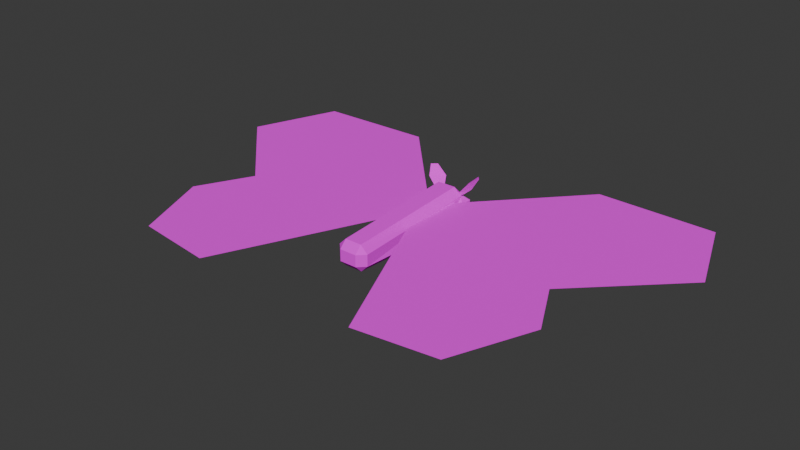 # Source: moth.blend  (saved by Blender 4.1.24; exported with 4.5.12 LTS)
import bpy
from mathutils import Matrix  # noqa: F401  (used for matrix-valued properties, if any)

bpy.ops.wm.read_factory_settings(use_empty=True)
scene = bpy.context.scene
scene.name = 'Scene'

# ---- collections
col_collection = bpy.data.collections.new('Collection'); scene.collection.children.link(col_collection)

# ---- images (referenced by path relative to the original .blend; pixels are not part of the script)
import os
ASSET_DIR = os.environ.get("B2B_ASSET_DIR", "")  # directory of the original .blend (textures are referenced by path, not embedded)
HERE = os.path.dirname(os.path.abspath(__file__))  # packed textures are extracted next to this script under _unpacked/

def load_image(name, relpath, width, height, colorspace="sRGB"):
    """Load a texture the original file referenced (path relative to the .blend, or extracted next to this script)."""
    p = next((c for c in (os.path.join(HERE, relpath), os.path.join(ASSET_DIR, relpath)) if relpath and os.path.exists(c)), "")
    if p:
        img = bpy.data.images.load(p, check_existing=True)
        img.name = name
    else:  # same state as the original file: an image datablock whose file is absent (Cycles renders it pink)
        img = bpy.data.images.new(name, width, height)
        img.source = "FILE"
        img.filepath = "//" + (relpath or name)
    img.colorspace_settings.name = colorspace
    return img
img_moth = load_image('Moth', 'Moth.png', 1024, 1024, 'sRGB')

# ---- materials (node trees are filled in below, after node groups)
mat_material_001 = bpy.data.materials.new('Material.001')
mat_material_001.use_transparent_shadow = False

# ---- material node trees
mat_material_001.use_nodes = True; mat_material_001.node_tree.nodes.clear()
_N = mat_material_001.node_tree.nodes; _L = mat_material_001.node_tree.links
n0 = _N.new('ShaderNodeBsdfPrincipled'); n0.name = 'Principled BSDF'; n0.location = (10, 300)
n0.inputs[2].default_value = 1.0
n1 = _N.new('ShaderNodeOutputMaterial'); n1.name = 'Material Output'; n1.location = (300, 300)
n2 = _N.new('ShaderNodeTexImage'); n2.name = 'Image Texture'; n2.location = (-419, 281)
n2.image = img_moth
_L.new(n0.outputs[0], n1.inputs[0])
_L.new(n2.outputs[0], n0.inputs[0])
n1.is_active_output = True

# ---- world
world_world = bpy.data.worlds.new('World'); scene.world = world_world
world_world.use_nodes = True; world_world.node_tree.nodes.clear()
_N = world_world.node_tree.nodes; _L = world_world.node_tree.links
n0 = _N.new('ShaderNodeOutputWorld'); n0.name = 'World Output'; n0.location = (300, 300)
n1 = _N.new('ShaderNodeBackground'); n1.name = 'Background'; n1.location = (10, 300)
n1.inputs[0].default_value = (0.05088, 0.05088, 0.05088, 1.0)
_L.new(n1.outputs[0], n0.inputs[0])
n0.is_active_output = True
world_world.color = (0.05088, 0.05088, 0.05088)
world_world.use_sun_shadow = False
world_world.sun_shadow_jitter_overblur = 0.0

# ---- meshes
me_cube_001 = bpy.data.meshes.new('Cube.001')
me_cube_001.from_pydata([(-2.98e-08, 0.4865, 0.05881), (-2.98e-08, 0.4133, 0.132), (-2.98e-08, 0.4865, -0.05881), (0.0, 0.4133, -0.132), (0.0, -0.4706, 0.03751), (0.0, -0.4239, 0.08419), (0.0, -0.4706, -0.03751), (0.0, -0.4239, -0.08419), (-0.05559, -0.4239, -0.08419), (-0.05559, -0.4706, -0.03751), (-0.1023, -0.4239, -0.03751), (-0.05559, -0.4239, 0.08419), (-0.1023, -0.4239, 0.03751), (-0.05559, -0.4706, 0.03751), (-0.05881, 0.4133, -0.132), (-0.132, 0.4133, -0.05881), (-0.05881, 0.4865, -0.05881), (-0.05881, 0.4133, 0.132), (-0.05881, 0.4675, 0.07785), (-0.09664, 0.4297, 0.07785), (-1.266, -0.4811, 0.05887), (-0.09149, -0.06685, 0.05887), (-1.669, 0.4435, 0.05887), (-0.08167, 0.3373, 0.05887), (-0.5405, -1.061, 0.05887), (-0.7011, 1.016, 0.05887), (-1.087, -0.1299, 0.05887), (-0.09231, 0.1361, 0.05887), (-0.5602, 0.02232, 0.05887), (-1.461, 1.001, 0.05887), (-1.055, -0.9935, 0.05887), (-0.9073, 0.02232, 0.05887), (-0.1531, 0.5243, 0.1867), (-0.1814, 0.49, 0.1901), (-0.08789, 0.5226, 0.1276), (-0.159, 0.4472, 0.13), (-0.07794, 0.441, -0.0589), (-0.02651, 0.4037, -0.01961), (-0.09758, 0.3806, -0.01961), (-0.1415, 0.441, -0.01961), (-0.09758, 0.5015, -0.01961), (-0.02651, 0.4784, -0.01961), (-0.0583, 0.3806, 0.04396), (-0.1294, 0.4037, 0.04396), (-0.1294, 0.4784, 0.04396), (-0.0583, 0.5015, 0.04396), (-0.01437, 0.441, 0.04396), (-0.07794, 0.441, 0.08324)], [], [(8, 14, 3, 7), (6, 4, 13, 9), (10, 12, 19, 15), (8, 9, 10), (11, 12, 13), (14, 15, 16), (17, 18, 19), (5, 11, 13, 4), (12, 10, 9, 13), (14, 8, 10, 15), (11, 17, 19, 12), (18, 16, 15, 19), (3, 14, 16, 2), (17, 1, 0, 18), (8, 7, 6, 9), (17, 11, 5, 1), (16, 18, 0, 2), (28, 27, 23, 25), (31, 28, 25, 29), (30, 24, 28, 31), (24, 21, 27, 28), (20, 30, 31, 26), (26, 31, 29, 22), (34, 35, 33, 32), (18, 19, 35, 34), (36, 37, 38), (37, 36, 41), (36, 38, 39), (36, 39, 40), (36, 40, 41), (37, 41, 46), (38, 37, 42), (39, 38, 43), (40, 39, 44), (41, 40, 45), (37, 46, 42), (38, 42, 43), (39, 43, 44), (40, 44, 45), (41, 45, 46), (42, 46, 47), (43, 42, 47), (44, 43, 47), (45, 44, 47), (46, 45, 47)])
_uv = me_cube_001.uv_layers.new(name='UVMap')
_uv.uv.foreach_set('vector', [0.7422, 0.4204, 0.788, 0.07593, 0.8187, 0.0627, 0.7658, 0.444, 0.7248, 0.4692, 0.6678, 0.4692, 0.6822, 0.4345, 0.7162, 0.4382, 0.715, 0.4102, 0.6852, 0.4074, 0.6874, 0.06788, 0.7439, 0.08504, 0.7422, 0.4204, 0.7162, 0.4382, 0.715, 0.4102, 0.6569, 0.4157, 0.6852, 0.4074, 0.6822, 0.4345, 0.788, 0.07593, 0.7439, 0.08504, 0.7519, 0.04116, 0.6578, 0.06806, 0.6843, 0.04238, 0.6874, 0.06788, 0.6312, 0.4334, 0.6569, 0.4157, 0.6822, 0.4345, 0.6678, 0.4692, 0.6852, 0.4074, 0.715, 0.4102, 0.7162, 0.4382, 0.6822, 0.4345, 0.788, 0.07593, 0.7422, 0.4204, 0.715, 0.4102, 0.7439, 0.08504, 0.6569, 0.4157, 0.6578, 0.06806, 0.6874, 0.06788, 0.6852, 0.4074, 0.6843, 0.04238, 0.7519, 0.04116, 0.7439, 0.08504, 0.6874, 0.06788, 0.8187, 0.0627, 0.788, 0.07593, 0.7519, 0.04116, 0.7702, 0.007834, 0.6578, 0.06806, 0.6279, 0.04878, 0.6847, -3.307e-08, 0.6843, 0.04238, 0.7422, 0.4204, 0.7658, 0.444, 0.7248, 0.4692, 0.7162, 0.4382, 0.6578, 0.06806, 0.6569, 0.4157, 0.6312, 0.4334, 0.6279, 0.04878, 0.7519, 0.04116, 0.6843, 0.04238, 0.6847, -3.307e-08, 0.7702, 0.007834, 0.3782, 0.4447, 0.5885, 0.4096, 0.6279, 0.4897, 0.4936, 0.8737, 0.2368, 0.5051, 0.3782, 0.4447, 0.4936, 0.8737, 0.1818, 1.0, -2.1e-08, 0.117, 0.1977, 5.845e-08, 0.3782, 0.4447, 0.2368, 0.5051, 0.1977, 5.845e-08, 0.5535, 0.3268, 0.5885, 0.4096, 0.3782, 0.4447, 0.003133, 0.3625, -2.1e-08, 0.117, 0.2368, 0.5051, 0.137, 0.4744, 0.137, 0.4744, 0.2368, 0.5051, 0.1818, 1.0, 1.651e-08, 0.809, 0.673, 0.4985, 0.6279, 0.507, 0.6279, 0.4729, 0.6473, 0.4692, 0.6711, 0.5338, 0.6478, 0.538, 0.6279, 0.507, 0.673, 0.4985, 0.1818, 0.0, 0.2727, 0.1575, 0.09091, 0.1575, 0.2727, 0.1575, 0.3636, 0.0, 0.4545, 0.1575, 0.9091, 0.0, 1.0, 0.1575, 0.8182, 0.1575, 0.7273, 0.0, 0.8182, 0.1575, 0.6364, 0.1575, 0.5455, 0.0, 0.6364, 0.1575, 0.4545, 0.1575, 0.2727, 0.1575, 0.4545, 0.1575, 0.3636, 0.3149, 0.09091, 0.1575, 0.2727, 0.1575, 0.1818, 0.3149, 0.8182, 0.1575, 1.0, 0.1575, 0.9091, 0.3149, 0.6364, 0.1575, 0.8182, 0.1575, 0.7273, 0.3149, 0.4545, 0.1575, 0.6364, 0.1575, 0.5455, 0.3149, 0.2727, 0.1575, 0.3636, 0.3149, 0.1818, 0.3149, 0.09091, 0.1575, 0.1818, 0.3149, 0.0, 0.3149, 0.8182, 0.1575, 0.9091, 0.3149, 0.7273, 0.3149, 0.6364, 0.1575, 0.7273, 0.3149, 0.5455, 0.3149, 0.4545, 0.1575, 0.5455, 0.3149, 0.3636, 0.3149, 0.1818, 0.3149, 0.3636, 0.3149, 0.2727, 0.4724, 0.0, 0.3149, 0.1818, 0.3149, 0.09091, 0.4724, 0.7273, 0.3149, 0.9091, 0.3149, 0.8182, 0.4724, 0.5455, 0.3149, 0.7273, 0.3149, 0.6364, 0.4724, 0.3636, 0.3149, 0.5455, 0.3149, 0.4545, 0.4724])
me_cube_001.materials.append(mat_material_001)
me_cube_001.update()

# ---- objects
ob_cube = bpy.data.objects.new('Cube', me_cube_001)

# ---- transforms, parenting, visibility, modifiers, constraints
ob_cube.location = (0.0, 0.0, 0.0)
_m = ob_cube.modifiers.new('Mirror', 'MIRROR')

# ---- collection membership
col_collection.objects.link(ob_cube)

# ---- scene / render settings (as saved in the file)
scene.frame_start = 1; scene.frame_end = 250; scene.frame_set(1)
scene.render.engine = 'BLENDER_EEVEE_NEXT'
scene.cycles.sampling_pattern = 'TABULATED_SOBOL'
scene.eevee.ray_tracing_options.trace_max_roughness = 0.0
bpy.context.view_layer.update()

# ---- added for rendering (the .blend has no active camera and no usable light): camera, sun
cam_auto = bpy.data.cameras.new('AutoCamera')
cam_auto.lens = 50.0
cam_auto.sensor_width = 36.0
cam_auto.clip_end = 1000.0
ob_auto_camera = bpy.data.objects.new('AutoCamera', cam_auto)
scene.collection.objects.link(ob_auto_camera)
ob_auto_camera.location = (3.649, -4.4016, 2.94823)
ob_auto_camera.rotation_euler = (1.09748, -7.21219e-08, 0.694738)
scene.camera = ob_auto_camera
light_auto_sun = bpy.data.lights.new('AutoSun', 'SUN')
light_auto_sun.energy = 3.0
light_auto_sun.angle = 0.0523599
ob_auto_sun = bpy.data.objects.new('AutoSun', light_auto_sun)
scene.collection.objects.link(ob_auto_sun)
ob_auto_sun.rotation_euler = (0.872665, 0.174533, 0.523599)
bpy.context.view_layer.update()
